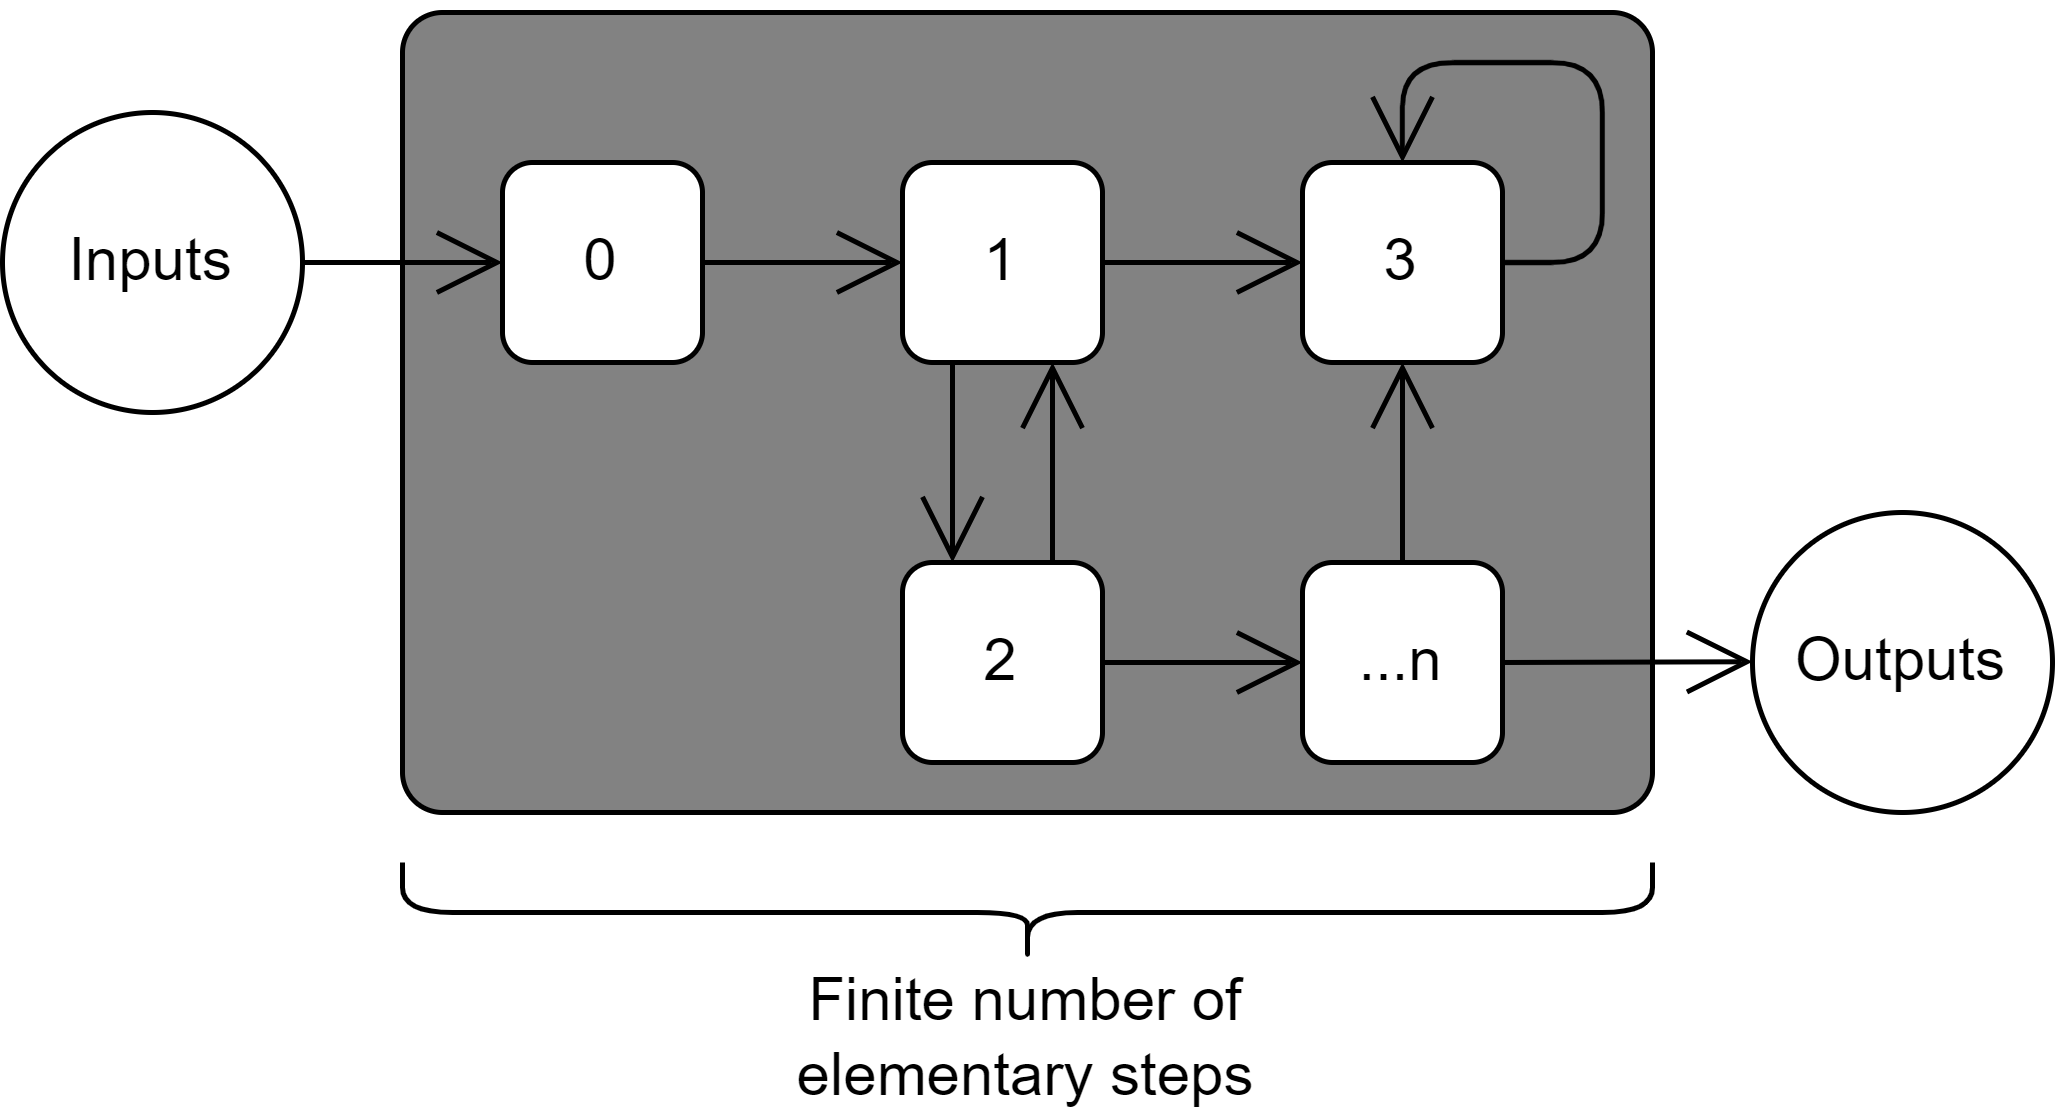

The diagram above was exported from draw.io. Its source (the exported page's mxGraphModel, read from the mxfile embedded in the PNG):
<mxGraphModel dx="861" dy="516" grid="1" gridSize="10" guides="1" tooltips="1" connect="1" arrows="1" fold="1" page="1" pageScale="1" pageWidth="850" pageHeight="1100" math="0" shadow="0">
  <root>
    <mxCell id="0" />
    <mxCell id="1" parent="0" />
    <mxCell id="19" value="" style="rounded=1;whiteSpace=wrap;html=1;arcSize=5;strokeColor=#000000;fillColor=#828282;" parent="1" vertex="1">
      <mxGeometry x="220" y="330" width="250" height="160" as="geometry" />
    </mxCell>
    <mxCell id="11" style="edgeStyle=none;html=1;exitX=1;exitY=0.5;exitDx=0;exitDy=0;entryX=0;entryY=0.5;entryDx=0;entryDy=0;endArrow=open;endFill=0;endSize=11;strokeColor=#000000;" parent="1" source="3" target="7" edge="1">
      <mxGeometry relative="1" as="geometry" />
    </mxCell>
    <mxCell id="3" value="0" style="rounded=1;whiteSpace=wrap;html=1;strokeColor=#000000;" parent="1" vertex="1">
      <mxGeometry x="240" y="360" width="40" height="40" as="geometry" />
    </mxCell>
    <mxCell id="12" style="edgeStyle=none;html=1;exitX=1;exitY=0.5;exitDx=0;exitDy=0;entryX=0;entryY=0.5;entryDx=0;entryDy=0;endArrow=open;endFill=0;endSize=11;strokeColor=#000000;" parent="1" source="7" target="9" edge="1">
      <mxGeometry relative="1" as="geometry" />
    </mxCell>
    <mxCell id="13" style="edgeStyle=none;html=1;exitX=0.25;exitY=1;exitDx=0;exitDy=0;entryX=0.25;entryY=0;entryDx=0;entryDy=0;endArrow=open;endFill=0;endSize=11;strokeColor=#000000;" parent="1" source="7" target="8" edge="1">
      <mxGeometry relative="1" as="geometry" />
    </mxCell>
    <mxCell id="7" value="1" style="rounded=1;whiteSpace=wrap;html=1;strokeColor=#000000;" parent="1" vertex="1">
      <mxGeometry x="320" y="360" width="40" height="40" as="geometry" />
    </mxCell>
    <mxCell id="14" style="edgeStyle=none;html=1;exitX=0.75;exitY=0;exitDx=0;exitDy=0;entryX=0.75;entryY=1;entryDx=0;entryDy=0;endArrow=open;endFill=0;endSize=11;strokeColor=#000000;" parent="1" source="8" target="7" edge="1">
      <mxGeometry relative="1" as="geometry" />
    </mxCell>
    <mxCell id="15" value="" style="edgeStyle=none;html=1;exitX=1;exitY=0.5;exitDx=0;exitDy=0;entryX=0;entryY=0.5;entryDx=0;entryDy=0;endArrow=open;endFill=0;endSize=11;strokeColor=#000000;labelBackgroundColor=none;fontSize=25;" parent="1" source="8" target="10" edge="1">
      <mxGeometry relative="1" as="geometry">
        <mxPoint as="offset" />
      </mxGeometry>
    </mxCell>
    <mxCell id="8" value="2" style="rounded=1;whiteSpace=wrap;html=1;strokeColor=#000000;" parent="1" vertex="1">
      <mxGeometry x="320" y="440" width="40" height="40" as="geometry" />
    </mxCell>
    <mxCell id="9" value="3" style="rounded=1;whiteSpace=wrap;html=1;strokeColor=#000000;" parent="1" vertex="1">
      <mxGeometry x="400" y="360" width="40" height="40" as="geometry" />
    </mxCell>
    <mxCell id="16" style="edgeStyle=none;html=1;exitX=0.5;exitY=0;exitDx=0;exitDy=0;entryX=0.5;entryY=1;entryDx=0;entryDy=0;endArrow=open;endFill=0;endSize=11;strokeColor=#000000;" parent="1" source="10" target="9" edge="1">
      <mxGeometry relative="1" as="geometry" />
    </mxCell>
    <mxCell id="17" style="edgeStyle=none;html=1;exitX=1;exitY=0.5;exitDx=0;exitDy=0;endArrow=open;endFill=0;endSize=11;strokeColor=#000000;" parent="1" source="10" edge="1">
      <mxGeometry relative="1" as="geometry">
        <mxPoint x="490" y="459.8571428571429" as="targetPoint" />
      </mxGeometry>
    </mxCell>
    <mxCell id="10" value="...n" style="rounded=1;whiteSpace=wrap;html=1;strokeColor=#000000;" parent="1" vertex="1">
      <mxGeometry x="400" y="440" width="40" height="40" as="geometry" />
    </mxCell>
    <mxCell id="18" style="edgeStyle=none;html=1;exitX=1;exitY=0.5;exitDx=0;exitDy=0;entryX=0.5;entryY=0;entryDx=0;entryDy=0;endArrow=open;endFill=0;endSize=11;strokeColor=#000000;" parent="1" source="9" target="9" edge="1">
      <mxGeometry relative="1" as="geometry">
        <Array as="points">
          <mxPoint x="460" y="380" />
          <mxPoint x="460" y="340" />
          <mxPoint x="420" y="340" />
        </Array>
      </mxGeometry>
    </mxCell>
    <mxCell id="21" style="edgeStyle=none;html=1;exitX=1;exitY=0.5;exitDx=0;exitDy=0;entryX=0;entryY=0.5;entryDx=0;entryDy=0;endArrow=open;endFill=0;endSize=11;strokeColor=#000000;" parent="1" source="20" target="3" edge="1">
      <mxGeometry relative="1" as="geometry" />
    </mxCell>
    <mxCell id="20" value="Inputs" style="ellipse;whiteSpace=wrap;html=1;aspect=fixed;strokeColor=#000000;" parent="1" vertex="1">
      <mxGeometry x="140" y="350" width="60" height="60" as="geometry" />
    </mxCell>
    <mxCell id="22" value="Outputs" style="ellipse;whiteSpace=wrap;html=1;aspect=fixed;strokeColor=#000000;" parent="1" vertex="1">
      <mxGeometry x="490" y="430" width="60" height="60" as="geometry" />
    </mxCell>
    <mxCell id="23" value="" style="shape=curlyBracket;whiteSpace=wrap;html=1;rounded=1;flipH=1;rotation=90;strokeColor=#000000;" parent="1" vertex="1">
      <mxGeometry x="335" y="385" width="20" height="250" as="geometry" />
    </mxCell>
    <mxCell id="24" value="Finite number of elementary steps" style="text;html=1;strokeColor=none;fillColor=none;align=center;verticalAlign=middle;whiteSpace=wrap;rounded=0;" parent="1" vertex="1">
      <mxGeometry x="270" y="520" width="150" height="30" as="geometry" />
    </mxCell>
  </root>
</mxGraphModel>